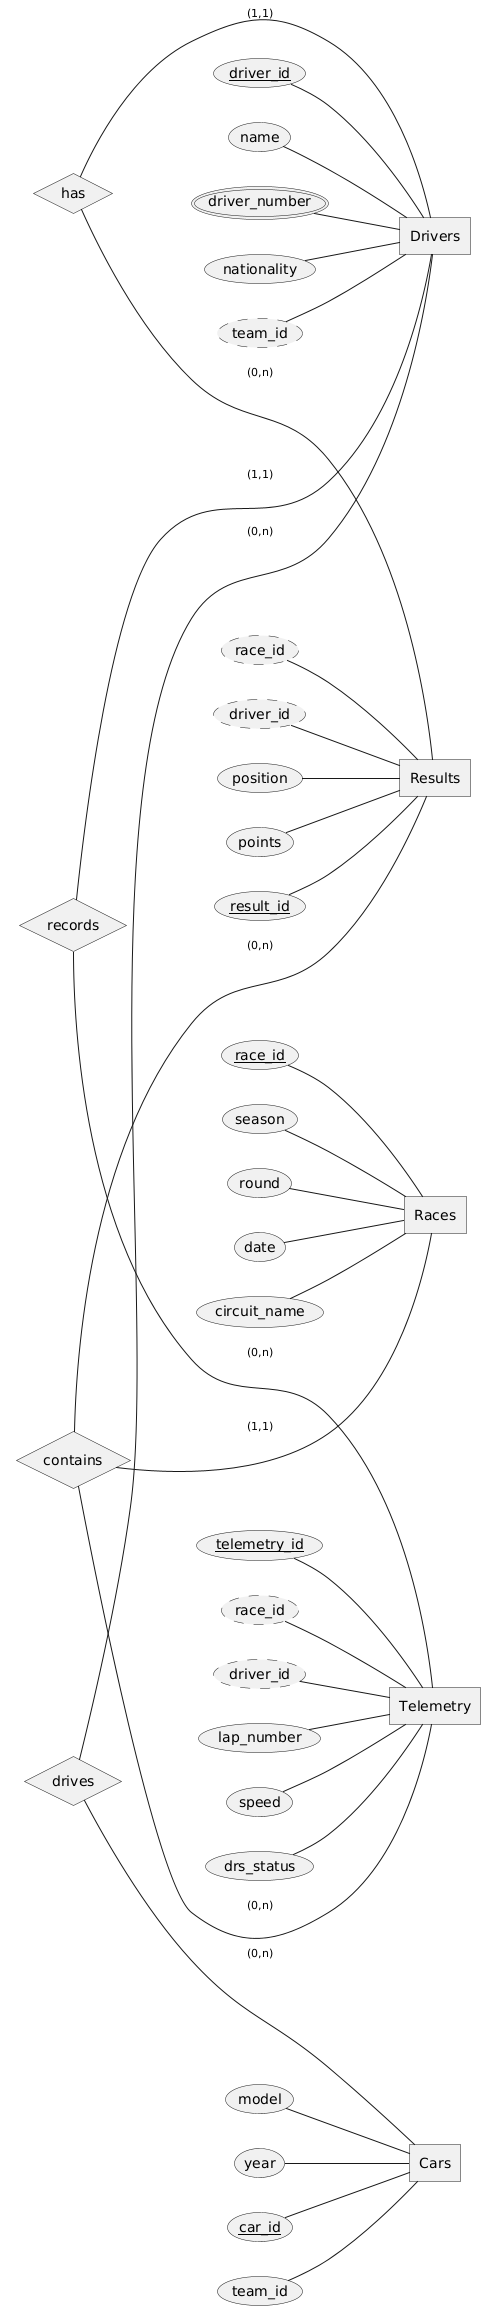

The diagram above was rendered by PlantUML. Its source (embedded in the PNG):
@startchen
left to right direction

entity Drivers {
  driver_id  <<key>>
  name  
  driver_number   <<multi>>
  nationality  
  team_id  <<derived>>
}

entity Cars {
  car_id  <<key>>
  team_id 
  model 
  year  <<CHECK year >= 1950>>
}

entity Races {
  race_id   <<key>>
  season 
  round 
  date 
  circuit_name 
}

entity Results {
  result_id  <<key>>
  race_id  <<derived>>
  driver_id  <<derived>>
  position 
  points 
}

entity Telemetry {
  telemetry_id  <<key>>
  race_id  <<derived>>
  driver_id  <<derived>>
  lap_number 
  speed 
  drs_status 
}


relationship has{

}
relationship contains{

}
relationship records{

}

relationship drives{

}

drives -(0,n)- Drivers
drives -(0,n)- Cars

has -(1,1)- Drivers
has -(0,n)- Results

records -(1,1)- Drivers
records -(0,n)- Telemetry


contains -(1,1)- Races
contains -(0,n)- Results
contains -(0,n)- Telemetry


@endchen